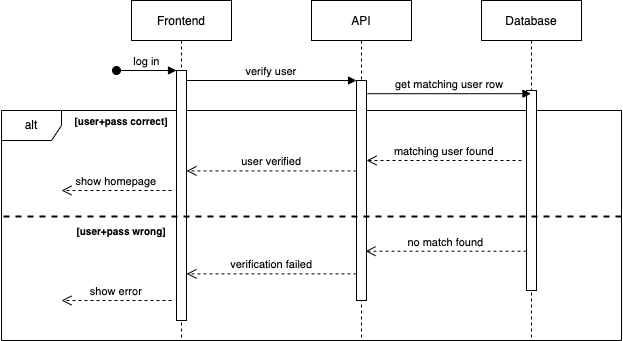

The diagram above was exported from draw.io. Its source (the exported page's mxGraphModel, read from the mxfile embedded in the PNG):
<mxGraphModel dx="964" dy="509" grid="1" gridSize="10" guides="1" tooltips="1" connect="1" arrows="1" fold="1" page="1" pageScale="1" pageWidth="850" pageHeight="1100" math="0" shadow="0">
  <root>
    <mxCell id="0" />
    <mxCell id="1" parent="0" />
    <mxCell id="2" value="alt" style="shape=umlFrame;whiteSpace=wrap;html=1;labelBackgroundColor=none;allowArrows=0;connectable=0;" vertex="1" parent="1">
      <mxGeometry x="10" y="190" width="620" height="230" as="geometry" />
    </mxCell>
    <mxCell id="3" value="Frontend" style="shape=umlLifeline;perimeter=lifelinePerimeter;container=1;collapsible=0;recursiveResize=0;rounded=0;shadow=0;strokeWidth=1;" vertex="1" parent="1">
      <mxGeometry x="140" y="80" width="100" height="340" as="geometry" />
    </mxCell>
    <mxCell id="4" value="" style="points=[];perimeter=orthogonalPerimeter;rounded=0;shadow=0;strokeWidth=1;" vertex="1" parent="3">
      <mxGeometry x="45" y="70" width="10" height="250" as="geometry" />
    </mxCell>
    <mxCell id="5" value="log in" style="verticalAlign=bottom;startArrow=oval;endArrow=block;startSize=8;shadow=0;strokeWidth=1;labelBackgroundColor=none;" edge="1" parent="3" target="4">
      <mxGeometry relative="1" as="geometry">
        <mxPoint x="-15" y="70" as="sourcePoint" />
      </mxGeometry>
    </mxCell>
    <mxCell id="6" value="API" style="shape=umlLifeline;perimeter=lifelinePerimeter;container=1;collapsible=0;recursiveResize=0;rounded=0;shadow=0;strokeWidth=1;" vertex="1" parent="1">
      <mxGeometry x="320" y="80" width="100" height="340" as="geometry" />
    </mxCell>
    <mxCell id="7" value="" style="points=[];perimeter=orthogonalPerimeter;rounded=0;shadow=0;strokeWidth=1;" vertex="1" parent="6">
      <mxGeometry x="45" y="80" width="10" height="220" as="geometry" />
    </mxCell>
    <mxCell id="8" value="matching user found" style="verticalAlign=bottom;endArrow=open;dashed=1;endSize=8;shadow=0;strokeWidth=1;labelBackgroundColor=none;" edge="1" target="7" parent="1">
      <mxGeometry relative="1" as="geometry">
        <mxPoint x="380" y="195" as="targetPoint" />
        <mxPoint x="529.9999999999998" y="240" as="sourcePoint" />
      </mxGeometry>
    </mxCell>
    <mxCell id="9" value="verify user" style="verticalAlign=bottom;endArrow=block;entryX=0;entryY=0;shadow=0;strokeWidth=1;labelBackgroundColor=none;" edge="1" source="4" target="7" parent="1">
      <mxGeometry relative="1" as="geometry">
        <mxPoint x="295" y="160" as="sourcePoint" />
      </mxGeometry>
    </mxCell>
    <mxCell id="10" value="Database" style="shape=umlLifeline;perimeter=lifelinePerimeter;container=1;collapsible=0;recursiveResize=0;rounded=0;shadow=0;strokeWidth=1;" vertex="1" parent="1">
      <mxGeometry x="490" y="80" width="100" height="340" as="geometry" />
    </mxCell>
    <mxCell id="11" value="" style="points=[];perimeter=orthogonalPerimeter;rounded=0;shadow=0;strokeWidth=1;" vertex="1" parent="10">
      <mxGeometry x="45" y="90" width="10" height="200" as="geometry" />
    </mxCell>
    <mxCell id="12" value="get matching user row" style="verticalAlign=bottom;endArrow=block;shadow=0;strokeWidth=1;exitX=1.1;exitY=0.06;exitDx=0;exitDy=0;exitPerimeter=0;labelBackgroundColor=none;" edge="1" source="7" target="10" parent="1">
      <mxGeometry relative="1" as="geometry">
        <mxPoint x="410" y="390.0000000000001" as="sourcePoint" />
        <mxPoint x="580" y="390.0000000000001" as="targetPoint" />
      </mxGeometry>
    </mxCell>
    <mxCell id="13" value="user verified" style="verticalAlign=bottom;endArrow=open;dashed=1;endSize=8;exitX=-0.003;exitY=0.411;shadow=0;strokeWidth=1;exitDx=0;exitDy=0;exitPerimeter=0;labelBackgroundColor=none;" edge="1" source="7" target="4" parent="1">
      <mxGeometry relative="1" as="geometry">
        <mxPoint x="200" y="205.19999999999993" as="targetPoint" />
        <mxPoint x="357.54999999999995" y="205.19999999999993" as="sourcePoint" />
      </mxGeometry>
    </mxCell>
    <mxCell id="14" value="verification failed" style="verticalAlign=bottom;endArrow=open;dashed=1;endSize=8;exitX=-0.003;exitY=0.879;shadow=0;strokeWidth=1;exitDx=0;exitDy=0;exitPerimeter=0;labelBackgroundColor=none;" edge="1" source="7" target="4" parent="1">
      <mxGeometry relative="1" as="geometry">
        <mxPoint x="200" y="300" as="targetPoint" />
        <mxPoint x="357.54999999999995" y="300" as="sourcePoint" />
      </mxGeometry>
    </mxCell>
    <mxCell id="15" value="show homepage" style="verticalAlign=bottom;endArrow=open;dashed=1;endSize=8;shadow=0;strokeWidth=1;labelBackgroundColor=none;" edge="1" parent="1">
      <mxGeometry relative="1" as="geometry">
        <mxPoint x="70" y="270" as="targetPoint" />
        <mxPoint x="180" y="270" as="sourcePoint" />
      </mxGeometry>
    </mxCell>
    <mxCell id="16" value="" style="endArrow=none;html=1;strokeWidth=2;rounded=0;labelBackgroundColor=none;dashed=1;" edge="1" parent="1">
      <mxGeometry width="50" height="50" relative="1" as="geometry">
        <mxPoint x="629.9999999999998" y="296" as="sourcePoint" />
        <mxPoint x="10" y="296" as="targetPoint" />
      </mxGeometry>
    </mxCell>
    <mxCell id="17" value="no match found" style="verticalAlign=bottom;endArrow=open;dashed=1;endSize=8;shadow=0;strokeWidth=1;labelBackgroundColor=none;entryX=0.893;entryY=0.776;entryDx=0;entryDy=0;entryPerimeter=0;" edge="1" source="11" target="7" parent="1">
      <mxGeometry relative="1" as="geometry">
        <mxPoint x="390" y="280" as="targetPoint" />
        <mxPoint x="532.55" y="279.99999999999994" as="sourcePoint" />
      </mxGeometry>
    </mxCell>
    <mxCell id="18" value="show error" style="verticalAlign=bottom;endArrow=open;dashed=1;endSize=8;shadow=0;strokeWidth=1;labelBackgroundColor=none;" edge="1" parent="1">
      <mxGeometry relative="1" as="geometry">
        <mxPoint x="70" y="380" as="targetPoint" />
        <mxPoint x="180" y="380" as="sourcePoint" />
      </mxGeometry>
    </mxCell>
    <mxCell id="19" value="[user+pass wrong]" style="text;html=1;strokeColor=none;fillColor=none;align=center;verticalAlign=middle;whiteSpace=wrap;rounded=0;labelBackgroundColor=none;fontSize=10;fontStyle=1" vertex="1" parent="1">
      <mxGeometry x="80" y="300" width="100" height="20" as="geometry" />
    </mxCell>
    <mxCell id="20" value="[user+pass correct]" style="text;html=1;strokeColor=none;fillColor=none;align=center;verticalAlign=middle;whiteSpace=wrap;rounded=0;labelBackgroundColor=none;fontSize=10;fontStyle=1" vertex="1" parent="1">
      <mxGeometry x="80" y="190" width="100" height="20" as="geometry" />
    </mxCell>
  </root>
</mxGraphModel>